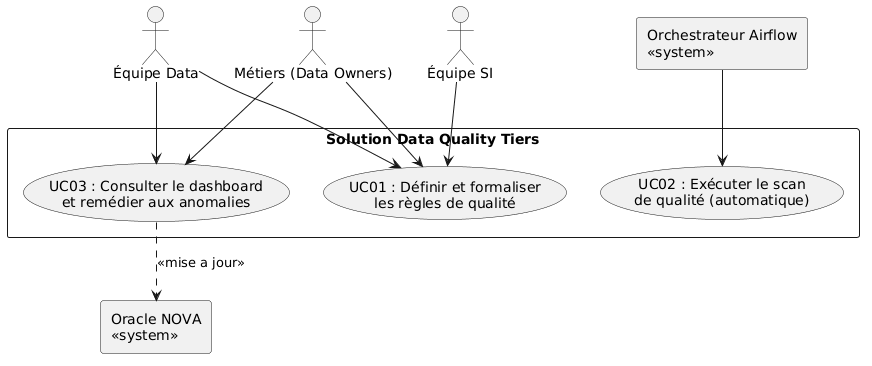

The diagram above was rendered by PlantUML. Its source (embedded in the PNG):
@startuml
skinparam packageStyle rectangle

actor "Équipe Data" as Data
actor "Métiers (Data Owners)" as Business
actor "Équipe SI" as SI

rectangle "Orchestrateur Airflow\n<<system>>" as Airflow
rectangle "Oracle NOVA\n<<system>>" as Nova

rectangle "Solution Data Quality Tiers" {
  usecase "UC01 : Définir et formaliser\nles règles de qualité" as UC1
  usecase "UC02 : Exécuter le scan\nde qualité (automatique)" as UC2
  usecase "UC03 : Consulter le dashboard\net remédier aux anomalies" as UC3
}

Data --> UC1
Business --> UC1
SI --> UC1

Airflow --> UC2

Business --> UC3
Data --> UC3

UC3 .down.> Nova : <<mise a jour>>

@enduml